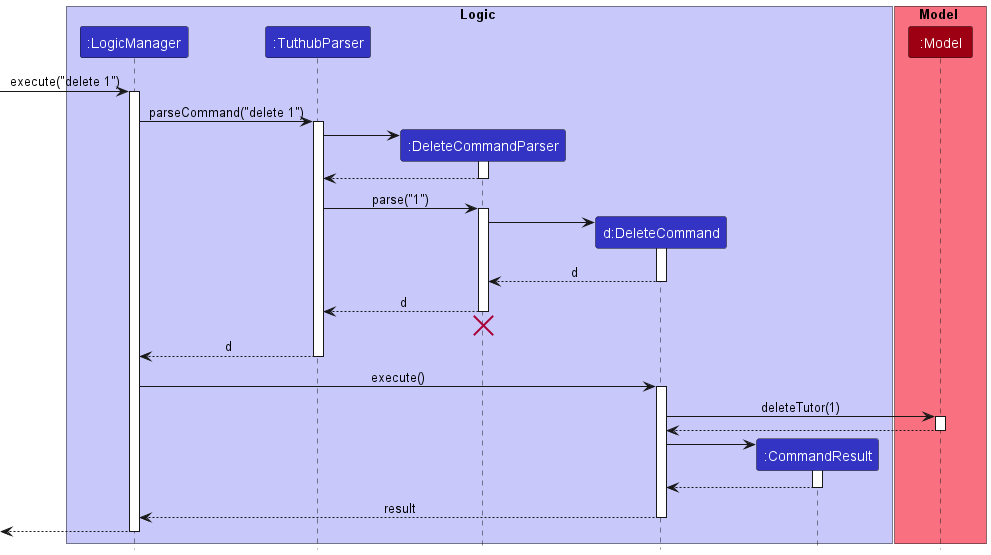

The diagram above was rendered by PlantUML. Its source (embedded in the PNG):
@startuml
!include style.puml

box Logic LOGIC_COLOR_T1
participant ":LogicManager" as LogicManager LOGIC_COLOR
participant ":TuthubParser" as TuthubParser LOGIC_COLOR
participant ":DeleteCommandParser" as DeleteCommandParser LOGIC_COLOR
participant "d:DeleteCommand" as DeleteCommand LOGIC_COLOR
participant ":CommandResult" as CommandResult LOGIC_COLOR
end box

box Model MODEL_COLOR_T1
participant ":Model" as Model MODEL_COLOR
end box

[-> LogicManager : execute("delete 1")
activate LogicManager

LogicManager -> TuthubParser : parseCommand("delete 1")
activate TuthubParser

create DeleteCommandParser
TuthubParser -> DeleteCommandParser
activate DeleteCommandParser

DeleteCommandParser --> TuthubParser
deactivate DeleteCommandParser

TuthubParser -> DeleteCommandParser : parse("1")
activate DeleteCommandParser

create DeleteCommand
DeleteCommandParser -> DeleteCommand
activate DeleteCommand

DeleteCommand --> DeleteCommandParser : d
deactivate DeleteCommand

DeleteCommandParser --> TuthubParser : d
deactivate DeleteCommandParser
'Hidden arrow to position the destroy marker below the end of the activation bar.
DeleteCommandParser -[hidden]-> TuthubParser
destroy DeleteCommandParser

TuthubParser --> LogicManager : d
deactivate TuthubParser

LogicManager -> DeleteCommand : execute()
activate DeleteCommand

DeleteCommand -> Model : deleteTutor(1)
activate Model

Model --> DeleteCommand
deactivate Model

create CommandResult
DeleteCommand -> CommandResult
activate CommandResult

CommandResult --> DeleteCommand
deactivate CommandResult

DeleteCommand --> LogicManager : result
deactivate DeleteCommand

[<--LogicManager
deactivate LogicManager
@enduml